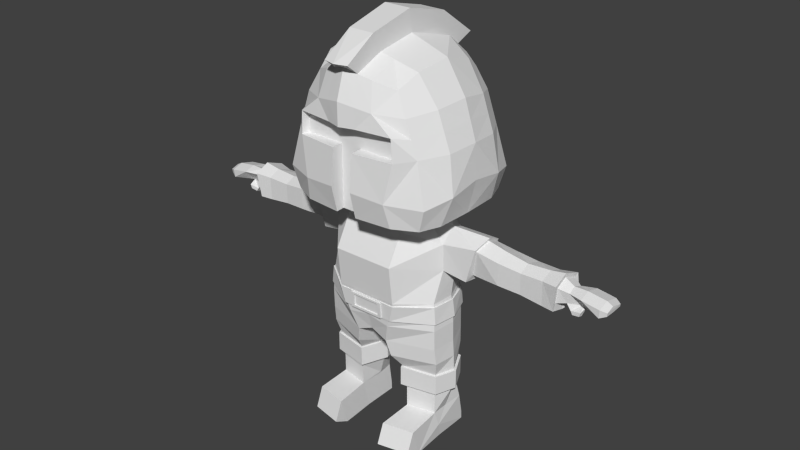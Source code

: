 # Source: Soldier2.blend  (saved by Blender 2.74.0; exported with 4.5.12 LTS)
import bpy
from mathutils import Matrix  # noqa: F401  (used for matrix-valued properties, if any)

bpy.ops.wm.read_factory_settings(use_empty=True)
scene = bpy.context.scene
scene.name = 'Scene'

# ---- collections
col_collection_1 = bpy.data.collections.new('Collection 1'); scene.collection.children.link(col_collection_1)

# ---- materials (node trees are filled in below, after node groups)
mat_material = bpy.data.materials.new('Material')
mat_material.alpha_threshold = 0.0
mat_material.use_transparent_shadow = False
mat_material.roughness = 0.5
mat_material.line_color = (0.0, 0.0, 0.0, 1.0)

# ---- material node trees

# ---- world
world_world = bpy.data.worlds.new('World'); scene.world = world_world
world_world.color = (0.05088, 0.05088, 0.05088)
world_world.use_sun_shadow = False
world_world.sun_shadow_jitter_overblur = 0.0
world_world.cycles.sampling_method = 'MANUAL'
world_world.cycles.sample_map_resolution = 256

# ---- meshes
me_cube = bpy.data.meshes.new('Cube')
me_cube.from_pydata([(0.4928, 1.147, 2.304), (0.7076, 1.227, 1.16), (1.113, 0.5091, 2.362), (1.102, -0.497, 2.408), (1.409, -0.5299, 1.213), (1.409, 0.5386, 1.225), (0.4815, -1.143, 2.39), (0.7076, -1.188, 1.135), (0.722, 0.6685, 0.6716), (0.722, -0.6512, 0.6474), (0.4151, -0.5854, 2.991), (0.4264, 0.6096, 3.036), (0.0, 1.286, 2.409), (0.6013, 1.141, 1.825), (0.0, 1.366, 1.252), (1.174, 0.008232, 2.455), (1.315, -0.4914, 1.823), (1.406, -0.003033, 1.301), (1.317, 0.4966, 1.815), (0.0, -1.283, 2.489), (0.8324, -1.131, 1.757), (0.0, 0.2451, 0.7263), (0.6766, -0.006066, 0.7311), (0.0, -0.4143, 0.7102), (0.4451, 0.01646, 3.1), (0.4214, 1.038, 2.68), (0.8943, 0.9179, 2.266), (1.237, 0.9851, 1.13), (0.7638, 1.153, 0.753), (0.8113, 0.5541, 2.793), (0.7943, -0.5328, 2.872), (0.8774, -0.9123, 2.345), (1.237, -0.9543, 1.109), (1.255, -0.5905, 0.753), (1.255, 0.6056, 0.753), (0.4045, -1.028, 2.808), (0.7638, -1.101, 0.753), (0.0, 1.289, 1.909), (1.374, 0.0013, 1.854), (0.0, 1.149, 2.813), (1.081, 0.9061, 1.781), (0.0, 1.264, 0.753), (0.8499, 0.01441, 2.961), (1.077, -0.897, 1.795), (1.275, -0.005307, 0.753), (0.0, -1.139, 2.933), (0.2051, -1.014, 0.7472), (1.131, -0.9125, 0.753), (0.7007, -0.8518, 2.687), (1.131, 0.9489, 0.753), (0.7195, 0.864, 2.584), (0.2464, 1.216, 2.357), (0.3538, 1.296, 1.206), (0.2408, -1.213, 2.439), (0.1733, -1.258, 1.181), (0.275, 0.2385, 0.7136), (0.2132, -0.4248, 0.6996), (0.2075, -0.6158, 3.063), (0.2132, 0.64, 2.98), (0.3006, 1.215, 1.867), (0.1733, -1.205, 1.757), (0.3775, -0.004397, 0.7992), (0.2225, 0.01646, 3.176), (0.2107, 1.094, 2.747), (0.3819, 1.208, 0.753), (0.2023, -1.083, 2.871), (0.1733, -1.156, 0.753), (0.547, 1.144, 2.065), (1.215, 0.5029, 2.088), (1.208, -0.4942, 2.116), (0.8108, -1.137, 2.124), (0.0, 1.287, 2.159), (1.274, 0.004766, 2.154), (0.0, -1.28, 2.124), (0.9876, 0.912, 2.024), (0.977, -0.9046, 2.07), (0.2316, -1.209, 2.124), (0.2735, 1.216, 2.112), (0.7764, -1.018, 2.124), (0.7981, -1.018, 1.763), (0.1733, -1.018, 1.187), (0.0, -1.018, 1.233), (0.0, -1.018, 1.763), (0.0, -1.018, 0.7587), (0.1733, -1.018, 1.763), (0.1733, -1.018, 0.7587), (0.1972, -1.018, 2.124), (0.0, -1.018, 2.124), (0.1983, -0.4234, 0.7061), (0.9157, 0.3718, -0.1944), (0.8869, 0.3529, -0.6773), (1.015, -0.2, -0.2015), (0.9774, -0.3678, -0.7161), (0.0, -0.5509, 0.4028), (0.0, 0.6263, 0.4052), (1.015, -0.2146, 0.2352), (0.9157, 0.3458, 0.2884), (0.0, -0.7552, -0.7161), (0.0, 0.7431, -0.6773), (0.0, 0.7518, -0.05854), (0.0, -0.8237, -0.08874), (0.506, -0.7552, -0.7161), (0.5, 0.7518, -0.05854), (0.5, -0.5509, 0.4028), (0.5, 0.6263, 0.4052), (0.506, 0.7431, -0.6773), (0.5, -0.8237, -0.08874), (0.9864, -1.66e-07, 0.195), (0.9157, 0.4077, -1.48), (1.015, -0.3789, -1.502), (0.0, -0.6331, -1.381), (0.0, 0.6006, -1.352), (0.2715, -0.6331, -1.502), (0.2029, 0.6006, -1.473), (0.4318, -0.3922, -2.028), (0.9682, -0.2813, -2.028), (0.8982, 0.384, -2.028), (0.3806, 0.4027, -2.028), (0.3336, -0.5834, -1.772), (0.265, 0.5733, -1.745), (0.9281, 0.3924, -1.751), (1.027, -0.3451, -1.772), (1.048, 0.03995, -0.3041), (1.026, -0.00748, -0.6967), (1.004, 0.03325, 0.443), (0.4653, 0.0184, 0.531), (1.067, 0.01433, -1.488), (0.0, -0.01417, -1.454), (0.08576, -0.01481, -1.547), (1.078, 0.03671, -2.028), (0.2779, 0.007836, -2.028), (1.08, 0.02368, -1.764), (0.2097, -0.00441, -1.787), (0.4065, -0.4362, -2.028), (0.9993, -0.3137, -2.028), (0.922, 0.4216, -2.028), (0.3499, 0.4422, -2.028), (1.12, 0.03781, -2.028), (0.2364, 0.005896, -2.028), (0.4065, -0.4362, -2.35), (0.9993, -0.3137, -2.35), (0.922, 0.4216, -2.35), (0.3499, 0.4422, -2.35), (1.12, 0.03781, -2.35), (0.2364, 0.005896, -2.35), (0.4591, -0.3447, -2.421), (0.9346, -0.2465, -2.421), (0.9262, 0.292, -2.421), (0.4539, 0.3085, -2.421), (1.032, 0.03553, -2.421), (0.3226, 0.009927, -2.421), (0.4591, -0.3447, -2.77), (0.9346, -0.2465, -2.767), (0.4553, 0.3067, -2.74), (0.9306, 0.03553, -2.765), (0.4293, 0.05583, -2.743), (0.4392, -0.9088, -2.814), (0.9545, -0.8023, -2.814), (0.4392, -1.038, -3.14), (0.9545, -0.932, -3.14), (0.4392, -0.7707, -3.283), (0.9545, -0.6642, -3.283), (0.4591, 0.3694, -3.259), (0.9346, 0.4677, -3.259), (0.4591, 0.3655, -3.124), (0.9346, 0.4638, -3.124), (0.9479, 0.3748, -2.762), (0.9346, -0.1056, -3.263), (0.4591, -0.2038, -3.263), (2.646, 0.351, 0.1677), (1.918, 0.3704, 0.1945), (1.918, 0.1113, -0.2022), (1.918, 0.08828, 0.3045), (1.918, 0.3934, -0.1447), (1.918, -0.1246, 0.2068), (1.918, -0.1117, -0.1579), (1.439, -0.04795, -0.1853), (1.543, -0.1332, 0.267), (1.416, 0.3545, -0.1733), (1.594, 0.09558, 0.372), (1.433, 0.1204, -0.2574), (1.551, 0.4033, 0.2672), (1.425, 0.119, -0.2948), (1.608, 0.09091, 0.4177), (1.397, 0.4293, -0.2491), (1.55, -0.1681, 0.2989), (1.389, -0.1524, -0.2785), (1.544, 0.3704, 0.2392), (2.646, 0.1121, -0.2273), (2.646, 0.09085, 0.2691), (2.646, 0.3722, -0.2091), (2.646, -0.1054, 0.179), (2.646, -0.09356, -0.2149), (3.031, 0.2698, 0.08835), (2.989, 0.1271, -0.1455), (3.031, 0.1016, 0.1539), (3.065, 0.2835, -0.1226), (3.031, -0.02539, 0.09565), (2.989, 0.004624, -0.08574), (3.251, 0.3402, 0.09866), (3.254, 0.1338, -0.07198), (3.251, 0.09228, 0.1642), (3.237, 0.3603, -0.02565), (3.251, -0.09473, 0.106), (3.207, 0.08022, -0.07472), (3.547, 0.3402, 0.05744), (3.533, 0.1125, -0.07859), (3.547, 0.09228, 0.123), (3.533, 0.3603, -0.06687), (3.547, -0.09473, 0.06474), (3.533, -0.08341, -0.0706), (3.633, 0.3069, -0.02366), (3.633, 0.1124, -0.03288), (3.64, 0.2997, 0.02085), (3.633, -0.0411, -0.02661), (3.641, -0.04601, 0.03199), (3.639, 0.09331, 0.0755), (3.057, 0.07288, -0.2106), (3.057, -0.004338, -0.1729), (3.224, 0.0771, -0.1642), (3.226, -0.02237, -0.1418), (3.1, 0.03904, -0.2496), (3.094, -0.01175, -0.2261), (3.208, 0.04348, -0.2203), (3.204, -0.01945, -0.2072), (0.0, 0.6907, -1.063), (0.3297, 0.6907, -1.132), (0.9157, 0.3984, -1.136), (0.369, -0.7144, -1.167), (0.0, -0.7144, -1.098), (1.015, -0.3883, -1.167), (1.067, 0.004985, -1.15), (0.0, -0.2764, 0.58), (0.3827, -0.2764, 0.58), (0.0, 0.3121, 0.5809), (0.3827, 0.3121, 0.5809), (0.348, 0.01581, 0.5984), (0.4793, -0.4363, 0.5384), (0.448, 0.01863, 0.5384), (0.4793, 0.4739, 0.4894), (0.0, 0.4739, 0.4894), (0.0, -0.4363, 0.5259), (0.0, -0.2596, 0.6712), (0.2586, -0.2047, 0.6712), (0.0, 0.2995, 0.6712), (0.2302, 0.2675, 0.6712), (0.3229, 0.01485, 0.6712), (0.248, -0.1813, 0.6712), (0.2075, -0.7709, 3.353), (0.0, -0.7709, 3.353), (0.2132, 0.7485, 3.329), (0.0, 0.7485, 3.329), (0.0, -0.02239, 3.53), (0.0, 1.401, 2.871), (0.0, -1.337, 3.029), (0.2023, -1.282, 3.029), (0.2225, -0.02239, 3.53), (0.2107, 1.401, 2.871), (2.282, -0.09823, 0.1663), (2.282, -0.08731, -0.1775), (2.282, 0.3537, 0.1709), (2.282, 0.08213, 0.2491), (2.282, 0.1017, -0.2052), (2.282, 0.3752, -0.1864), (2.897, -0.165, 0.2057), (2.853, -0.1269, -0.2115), (2.897, 0.4069, 0.1916), (2.897, 0.08091, 0.3186), (2.853, 0.1198, -0.2809), (2.932, 0.4334, -0.2465), (2.849, -0.07259, -0.105), (2.887, 0.08993, 0.2499), (2.848, 0.1219, -0.1652), (2.887, -0.105, 0.1604), (2.887, 0.3484, 0.1492), (2.919, 0.3694, -0.1369), (0.0, 0.7028, -1.035), (0.3704, 0.7028, -1.035), (0.4212, -0.7239, -1.035), (0.9091, 0.3878, -1.035), (0.0, -0.7239, -1.035), (1.006, -0.3836, -1.035), (1.058, 0.002104, -1.035), (0.0, 0.728, -0.763), (0.4553, 0.728, -0.763), (0.4942, -0.7435, -0.763), (0.8952, 0.366, -0.763), (0.0, -0.7435, -0.763), (0.9881, -0.3737, -0.763), (1.038, -0.003896, -0.763), (0.9285, 0.3857, -0.7606), (0.9401, 0.4083, -1.043), (0.0, -0.7639, -0.7606), (0.0, -0.7458, -1.041), (1.006, -0.3866, -0.7606), (1.034, -0.391, -1.043), (1.053, 0.002441, -0.7606), (1.09, 0.008658, -1.043), (0.4376, -0.7435, -1.043), (0.4131, 0.7248, -1.043), (0.0, 0.7207, -1.043), (0.0, 0.7529, -0.7606), (0.4876, 0.751, -0.7606), (0.5137, -0.7639, -0.7606), (0.0, -0.7616, -0.7709), (0.0, -0.7435, -1.043), (0.2865, -0.7458, -1.041), (0.2865, -0.7616, -0.7709), (0.0, -0.7816, -0.8034), (0.0, -0.7672, -1.003), (0.2865, -0.7665, -1.042), (0.2865, -0.7823, -0.7724), (0.0, -0.7823, -0.7724), (0.0, -0.7665, -1.042), (0.2295, -0.7672, -1.003), (0.2295, -0.7816, -0.8034), (0.0, -0.7602, -0.8018), (0.0, -0.7458, -1.001), (0.2295, -0.7458, -1.001), (0.2295, -0.7602, -0.8018), (0.9664, -0.176, -3.015)], [(243, 247)], [(77, 59, 37, 71), (51, 12, 39, 63), (0, 25, 50, 26), (67, 74, 40, 13), (52, 14, 37, 59), (1, 13, 40, 27), (1, 27, 49, 28), (52, 64, 41, 14), (68, 72, 38, 18), (68, 18, 40, 74), (2, 26, 50, 29), (2, 29, 42, 15), (69, 16, 38, 72), (3, 15, 42, 30), (3, 30, 48, 31), (69, 75, 43, 16), (4, 17, 38, 16), (4, 16, 43, 32), (4, 32, 47, 33), (4, 33, 44, 17), (5, 18, 38, 17), (5, 17, 44, 34), (5, 34, 49, 27), (5, 27, 40, 18), (66, 54, 80, 85), (70, 20, 43, 75), (6, 31, 48, 35), (53, 65, 45, 19), (54, 60, 84, 80), (70, 76, 86, 78), (7, 36, 47, 32), (7, 32, 43, 20), (55, 21, 41, 64), (8, 28, 49, 34), (8, 34, 44, 22), (9, 22, 44, 33), (9, 33, 47, 36), (46, 66, 85), (58, 63, 257, 250), (62, 58, 250, 256), (10, 35, 48, 30), (10, 30, 42, 24), (65, 57, 248, 255), (11, 24, 42, 29), (11, 29, 50, 25), (57, 62, 256, 248), (11, 25, 63, 58), (11, 58, 62, 24), (10, 57, 65, 35), (10, 24, 62, 57), (9, 36, 66, 46, 56), (9, 56, 61, 22), (8, 55, 64, 28), (8, 22, 61, 55), (7, 54, 66, 36), (7, 20, 60, 54), (6, 35, 65, 53), (76, 73, 87, 86), (1, 28, 64, 52), (1, 52, 59, 13), (0, 51, 63, 25), (67, 13, 59, 77), (0, 67, 77, 51), (6, 53, 76, 70), (6, 70, 75, 31), (53, 19, 73, 76), (3, 31, 75, 69), (3, 69, 72, 15), (2, 68, 74, 26), (2, 15, 72, 68), (0, 26, 74, 67), (51, 77, 71, 12), (86, 87, 82, 84), (80, 84, 82, 81), (80, 81, 83, 85), (78, 86, 84, 79), (85, 83, 23, 88), (60, 20, 79, 84), (20, 70, 78, 79), (56, 46, 85, 88), (122, 91, 92, 123), (179, 177, 174, 172), (102, 89, 90, 105), (237, 238, 236, 233), (228, 229, 110, 112), (102, 99, 94, 104), (106, 100, 97, 101), (106, 91, 95, 103), (100, 106, 103, 93), (91, 106, 101, 92), (89, 102, 104, 96), (226, 227, 108, 113), (124, 96, 104, 125), (99, 102, 105, 98), (132, 119, 117, 130), (127, 111, 113, 128), (225, 226, 113, 111), (231, 230, 109, 126), (230, 228, 112, 109), (129, 115, 134, 137), (119, 120, 116, 117), (131, 121, 115, 129), (121, 118, 114, 115), (109, 112, 118, 121), (126, 109, 121, 131), (113, 108, 120, 119), (128, 113, 119, 132), (112, 128, 132, 118), (108, 126, 131, 120), (120, 131, 129, 116), (130, 117, 136, 138), (227, 231, 126, 108), (110, 127, 128, 112), (118, 132, 130, 114), (95, 124, 125, 103), (238, 239, 235, 236), (176, 180, 171, 175), (89, 122, 123, 90), (114, 130, 138, 133), (117, 116, 135, 136), (116, 129, 137, 135), (115, 114, 133, 134), (138, 136, 142, 144), (137, 134, 140, 143), (133, 138, 144, 139), (136, 135, 141, 142), (135, 137, 143, 141), (134, 133, 139, 140), (144, 142, 148, 150), (143, 140, 146, 149), (139, 144, 150, 145), (142, 141, 147, 148), (141, 143, 149, 147), (140, 139, 145, 146), (150, 148, 153, 155), (149, 146, 152, 154), (145, 150, 155, 151), (146, 145, 151, 152), (152, 151, 156, 157), (157, 156, 158, 159), (159, 158, 160, 161), (167, 168, 162, 163), (163, 162, 164, 165), (148, 147, 166, 153), (147, 149, 154, 166), (165, 164, 153, 166), (161, 160, 168, 167), (159, 161, 157), (157, 161, 167, 320, 152), (152, 320, 167, 163, 165, 166, 154), (158, 156, 160), (151, 168, 160, 156), (155, 153, 164, 162, 168, 151), (177, 176, 175, 174), (258, 259, 192, 191), (180, 178, 173, 171), (178, 187, 170, 173), (187, 179, 172, 170), (260, 261, 189, 169), (183, 185, 177, 179), (186, 182, 180, 176), (184, 181, 187, 178), (182, 184, 178, 180), (181, 183, 179, 187), (185, 186, 176, 177), (122, 89, 184, 182), (96, 124, 183, 181), (89, 96, 181, 184), (124, 95, 185, 183), (95, 91, 186, 185), (91, 122, 182, 186), (261, 258, 191, 189), (259, 262, 188, 192), (262, 263, 190, 188), (263, 260, 169, 190), (273, 270, 198, 197), (274, 271, 195, 193), (271, 273, 197, 195), (270, 272, 194, 198), (275, 274, 193, 196), (272, 275, 196, 194), (197, 198, 204, 203), (193, 195, 201, 199), (195, 197, 203, 201), (194, 200, 219, 217), (196, 193, 199, 202), (194, 196, 202, 200), (203, 204, 210, 209), (199, 201, 207, 205), (201, 203, 209, 207), (204, 200, 206, 210), (202, 199, 205, 208), (200, 202, 208, 206), (211, 213, 216, 215, 214, 212), (211, 212, 206, 208), (213, 211, 208, 205), (212, 214, 210, 206), (215, 216, 207, 209), (216, 213, 205, 207), (214, 215, 209, 210), (217, 219, 223, 221), (204, 198, 218, 220), (200, 204, 220, 219), (198, 194, 217, 218), (222, 221, 223, 224), (220, 218, 222, 224), (219, 220, 224, 223), (218, 217, 221, 222), (279, 282, 231, 227), (281, 278, 228, 230), (282, 281, 230, 231), (276, 277, 226, 225), (277, 279, 227, 226), (278, 280, 229, 228), (233, 236, 246, 243), (236, 235, 245, 246), (239, 240, 234, 235), (241, 237, 233, 232), (93, 103, 237, 241), (104, 94, 240, 239), (125, 104, 239, 238), (103, 125, 238, 237), (235, 234, 244, 245), (232, 233, 243, 242), (55, 245, 244, 21), (61, 246, 245, 55), (56, 243, 246, 61), (23, 242, 243, 56, 88), (248, 256, 252, 249), (248, 249, 254, 255), (250, 251, 252, 256), (250, 257, 253, 251), (63, 39, 253, 257), (45, 65, 255, 254), (173, 170, 260, 263), (171, 173, 263, 262), (175, 171, 262, 259), (172, 174, 258, 261), (170, 172, 261, 260), (174, 175, 259, 258), (188, 190, 269, 268), (190, 169, 266, 269), (192, 188, 268, 265), (189, 191, 264, 267), (169, 189, 267, 266), (191, 192, 265, 264), (268, 269, 275, 272), (269, 266, 274, 275), (265, 268, 272, 270), (267, 264, 273, 271), (266, 267, 271, 274), (264, 265, 270, 273), (286, 289, 296, 290), (288, 285, 303, 294), (289, 288, 294, 296), (283, 284, 302, 301), (284, 286, 290, 302), (285, 287, 292, 303), (90, 123, 289, 286), (92, 101, 285, 288), (123, 92, 288, 289), (98, 105, 284, 283), (105, 90, 286, 284), (101, 97, 287, 285), (307, 304, 312, 311), (302, 290, 291, 299), (301, 302, 299, 300), (296, 294, 295, 297), (294, 303, 298, 295), (290, 296, 297, 291), (282, 279, 291, 297), (278, 281, 295, 298), (281, 282, 297, 295), (277, 276, 300, 299), (279, 277, 299, 291), (280, 278, 298, 305), (306, 293, 305, 298), (307, 306, 298, 303), (304, 307, 303, 292), (315, 308, 316, 319), (306, 307, 311, 310), (293, 306, 310, 313), (314, 309, 313, 310), (315, 314, 310, 311), (308, 315, 311, 312), (319, 316, 317, 318), (314, 315, 319, 318), (309, 314, 318, 317)])
me_cube.materials.append(mat_material)
me_cube.use_remesh_preserve_volume = False
me_cube.use_remesh_preserve_attributes = False
me_cube.use_mirror_vertex_groups = False
me_cube.update()

# ---- objects
ob_cube = bpy.data.objects.new('Cube', me_cube)

# ---- transforms, parenting, visibility, modifiers, constraints
ob_cube.location = (0.0, 0.0, 0.0)
ob_cube.lock_rotations_4d = False
ob_cube.empty_display_type = 'ARROWS'
ob_cube.lineart.crease_threshold = 0.0
_m = ob_cube.modifiers.new('Mirror', 'MIRROR')
_m.use_clip = True

# ---- collection membership
col_collection_1.objects.link(ob_cube)

# ---- scene / render settings (as saved in the file)
scene.frame_start = 1; scene.frame_end = 250; scene.frame_set(1)
scene.render.engine = 'BLENDER_EEVEE_NEXT'
scene.render.resolution_percentage = 50
scene.render.dither_intensity = 0.0
scene.cycles.use_denoising = False
scene.cycles.samples = 10
scene.cycles.sampling_pattern = 'TABULATED_SOBOL'
scene.cycles.light_sampling_threshold = 0.0
scene.cycles.use_adaptive_sampling = False
scene.cycles.use_light_tree = False
scene.cycles.blur_glossy = 0.0
scene.cycles.pixel_filter_type = 'GAUSSIAN'
scene.cycles.sample_clamp_indirect = 0.0
scene.view_settings.view_transform = 'Standard'
bpy.context.view_layer.update()

# ---- added for rendering (the .blend has no active camera and no usable light): camera, sun
cam_auto = bpy.data.cameras.new('AutoCamera')
cam_auto.lens = 50.0
cam_auto.sensor_width = 36.0
cam_auto.clip_end = 1000.0
ob_auto_camera = bpy.data.objects.new('AutoCamera', cam_auto)
scene.collection.objects.link(ob_auto_camera)
ob_auto_camera.location = (9.56725, -11.4488, 7.77755)
ob_auto_camera.rotation_euler = (1.09748, -7.21219e-08, 0.694738)
scene.camera = ob_auto_camera
light_auto_sun = bpy.data.lights.new('AutoSun', 'SUN')
light_auto_sun.energy = 3.0
light_auto_sun.angle = 0.0523599
ob_auto_sun = bpy.data.objects.new('AutoSun', light_auto_sun)
scene.collection.objects.link(ob_auto_sun)
ob_auto_sun.rotation_euler = (0.872665, 0.174533, 0.523599)
bpy.context.view_layer.update()
